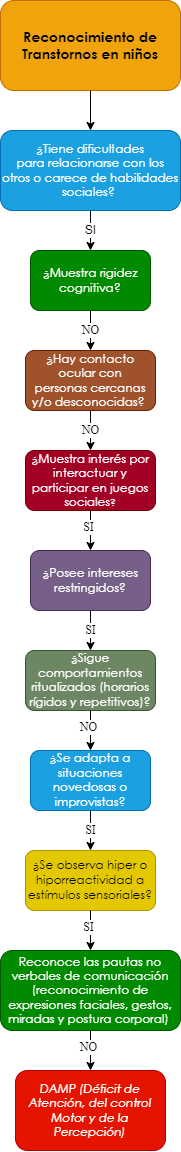

The diagram above was exported from draw.io. Its source (the exported page's mxGraphModel, read from the mxfile embedded in the PNG):
<mxGraphModel dx="659" dy="752" grid="1" gridSize="10" guides="1" tooltips="1" connect="1" arrows="1" fold="1" page="1" pageScale="1" pageWidth="10000" pageHeight="10000" math="0" shadow="0">
  <root>
    <mxCell id="0" />
    <mxCell id="1" parent="0" />
    <mxCell id="eSyxj0o0_MKRUbqtamEU-1" value="&lt;span style=&quot;font-family: &amp;quot;Century Gothic&amp;quot;, sans-serif;&quot;&gt;&lt;font style=&quot;font-size: 14px;&quot;&gt;&lt;b style=&quot;&quot;&gt;Reconocimiento de Transtornos en niños&lt;/b&gt;&lt;/font&gt;&lt;/span&gt;" style="rounded=1;whiteSpace=wrap;html=1;fillColor=#f0a30a;strokeColor=#BD7000;fontColor=#000000;gradientColor=none;glass=0;sketch=0;shadow=0;" parent="1" vertex="1">
      <mxGeometry x="2850" y="40" width="180" height="90" as="geometry" />
    </mxCell>
    <mxCell id="eSyxj0o0_MKRUbqtamEU-2" value="" style="endArrow=classic;html=1;exitX=0.5;exitY=1;exitDx=0;exitDy=0;entryX=0.5;entryY=0;entryDx=0;entryDy=0;" parent="1" source="eSyxj0o0_MKRUbqtamEU-1" target="eSyxj0o0_MKRUbqtamEU-4" edge="1">
      <mxGeometry width="50" height="50" relative="1" as="geometry">
        <mxPoint x="2880" y="270" as="sourcePoint" />
        <mxPoint x="2860" y="220" as="targetPoint" />
      </mxGeometry>
    </mxCell>
    <mxCell id="eSyxj0o0_MKRUbqtamEU-4" value="&lt;div style=&quot;&quot;&gt;&lt;div style=&quot;&quot;&gt;&lt;p style=&quot;&quot; class=&quot;MsoNormal&quot;&gt;&lt;span style=&quot;line-height: 107%; font-family: &amp;quot;Century Gothic&amp;quot;, sans-serif;&quot;&gt;¿Tiene dificultades&lt;br/&gt;para relacionarse con los otros o carece de habilidades sociales?&amp;nbsp;&lt;/span&gt;&lt;/p&gt;&lt;/div&gt;&lt;/div&gt;" style="rounded=1;whiteSpace=wrap;html=1;shadow=0;glass=0;sketch=0;align=center;fillColor=#1ba1e2;fontColor=#ffffff;strokeColor=#006EAF;" parent="1" vertex="1">
      <mxGeometry x="2850" y="170" width="180" height="80" as="geometry" />
    </mxCell>
    <mxCell id="eSyxj0o0_MKRUbqtamEU-10" value="SI" style="endArrow=classic;html=1;fontFamily=Helvetica;fontSize=12;fontColor=#000000;exitX=0.5;exitY=1;exitDx=0;exitDy=0;entryX=0.5;entryY=0;entryDx=0;entryDy=0;" parent="1" source="eSyxj0o0_MKRUbqtamEU-4" target="eSyxj0o0_MKRUbqtamEU-12" edge="1">
      <mxGeometry width="50" height="50" relative="1" as="geometry">
        <mxPoint x="2920" y="360" as="sourcePoint" />
        <mxPoint x="2860" y="350" as="targetPoint" />
      </mxGeometry>
    </mxCell>
    <mxCell id="eSyxj0o0_MKRUbqtamEU-12" value="&lt;p class=&quot;MsoNormal&quot;&gt;&lt;span style=&quot;line-height: 107%; font-family: &amp;quot;Century Gothic&amp;quot;, sans-serif;&quot;&gt;&lt;font style=&quot;font-size: 12px;&quot;&gt;¿Muestra rigidez&lt;br/&gt;cognitiva?&lt;/font&gt;&lt;span style=&quot;font-size: 12pt;&quot;&gt;&lt;/span&gt;&lt;/span&gt;&lt;/p&gt;" style="rounded=1;whiteSpace=wrap;html=1;shadow=0;glass=0;sketch=0;fontFamily=Helvetica;fontSize=12;fontColor=#ffffff;fillColor=#008a00;strokeColor=#005700;" parent="1" vertex="1">
      <mxGeometry x="2880" y="290" width="120" height="60" as="geometry" />
    </mxCell>
    <mxCell id="eSyxj0o0_MKRUbqtamEU-13" value="&lt;p class=&quot;MsoNormal&quot;&gt;&lt;span style=&quot;line-height: 107%; font-family: &amp;quot;Century Gothic&amp;quot;, sans-serif;&quot;&gt;&lt;font style=&quot;font-size: 12px;&quot;&gt;¿Hay contacto ocular con&lt;br/&gt;personas cercanas y/o desconocidas?&lt;/font&gt;&lt;/span&gt;&lt;span style=&quot;font-size:12.0pt;line-height:107%;font-family:&lt;br/&gt;&amp;quot;Century Gothic&amp;quot;,sans-serif;mso-bidi-font-family:Arial&quot;&gt;&amp;nbsp;&lt;/span&gt;&lt;/p&gt;" style="rounded=1;whiteSpace=wrap;html=1;shadow=0;glass=0;sketch=0;fontFamily=Helvetica;fontSize=12;fontColor=#ffffff;fillColor=#a0522d;strokeColor=#6D1F00;" parent="1" vertex="1">
      <mxGeometry x="2875" y="390" width="130" height="60" as="geometry" />
    </mxCell>
    <mxCell id="eSyxj0o0_MKRUbqtamEU-15" value="NO" style="endArrow=classic;html=1;fontFamily=Times New Roman;fontSize=12;fontColor=#000000;exitX=0.5;exitY=1;exitDx=0;exitDy=0;entryX=0.5;entryY=0;entryDx=0;entryDy=0;" parent="1" source="eSyxj0o0_MKRUbqtamEU-12" edge="1">
      <mxGeometry width="50" height="50" relative="1" as="geometry">
        <mxPoint x="3010" y="450" as="sourcePoint" />
        <mxPoint x="2940" y="390" as="targetPoint" />
      </mxGeometry>
    </mxCell>
    <mxCell id="eSyxj0o0_MKRUbqtamEU-153" value="&lt;span style=&quot;line-height: 107%; font-family: &amp;quot;Century Gothic&amp;quot;, sans-serif;&quot;&gt;&lt;font style=&quot;font-size: 12px;&quot;&gt;¿&lt;/font&gt;&lt;/span&gt;&lt;span style=&quot;line-height: 107%; font-family: &amp;quot;Century Gothic&amp;quot;, sans-serif;&quot;&gt;Muestra interés por&lt;br/&gt;interactuar y participar en juegos sociales&lt;font size=&quot;1&quot;&gt;?&lt;/font&gt;&lt;/span&gt;" style="rounded=1;whiteSpace=wrap;html=1;shadow=0;glass=0;sketch=0;fontFamily=Times New Roman;fontSize=12;fontColor=#ffffff;fillColor=#a20025;strokeColor=#6F0000;" parent="1" vertex="1">
      <mxGeometry x="2875" y="490" width="130" height="60" as="geometry" />
    </mxCell>
    <mxCell id="eSyxj0o0_MKRUbqtamEU-155" value="NO" style="endArrow=classic;html=1;fontFamily=Times New Roman;fontSize=12;fontColor=#000000;entryX=0.5;entryY=0;entryDx=0;entryDy=0;exitX=0.5;exitY=1;exitDx=0;exitDy=0;" parent="1" source="eSyxj0o0_MKRUbqtamEU-13" target="eSyxj0o0_MKRUbqtamEU-153" edge="1">
      <mxGeometry width="50" height="50" relative="1" as="geometry">
        <mxPoint x="2975" y="470" as="sourcePoint" />
        <mxPoint x="2890" y="740" as="targetPoint" />
      </mxGeometry>
    </mxCell>
    <mxCell id="eSyxj0o0_MKRUbqtamEU-156" value="&lt;p class=&quot;MsoNormal&quot;&gt;&lt;span style=&quot;line-height: 107%; font-family: &amp;quot;Century Gothic&amp;quot;, sans-serif;&quot;&gt;&lt;font style=&quot;font-size: 12px;&quot;&gt;¿Posee intereses&lt;br&gt;restringidos?&lt;/font&gt;&lt;span style=&quot;font-size: 12pt;&quot;&gt;&lt;/span&gt;&lt;/span&gt;&lt;/p&gt;" style="rounded=1;whiteSpace=wrap;html=1;shadow=0;glass=0;sketch=0;fontFamily=Times New Roman;fontSize=12;fontColor=#ffffff;fillColor=#76608a;strokeColor=#432D57;" parent="1" vertex="1">
      <mxGeometry x="2880" y="590" width="120" height="60" as="geometry" />
    </mxCell>
    <mxCell id="eSyxj0o0_MKRUbqtamEU-158" value="" style="endArrow=classic;html=1;fontFamily=Times New Roman;fontSize=12;fontColor=#000000;exitX=0.5;exitY=1;exitDx=0;exitDy=0;entryX=0.5;entryY=0;entryDx=0;entryDy=0;" parent="1" source="eSyxj0o0_MKRUbqtamEU-153" target="eSyxj0o0_MKRUbqtamEU-156" edge="1">
      <mxGeometry width="50" height="50" relative="1" as="geometry">
        <mxPoint x="2940" y="670" as="sourcePoint" />
        <mxPoint x="2990" y="620" as="targetPoint" />
      </mxGeometry>
    </mxCell>
    <mxCell id="eSyxj0o0_MKRUbqtamEU-159" value="SI" style="edgeLabel;html=1;align=center;verticalAlign=middle;resizable=0;points=[];fontSize=12;fontFamily=Times New Roman;fontColor=#000000;" parent="eSyxj0o0_MKRUbqtamEU-158" vertex="1" connectable="0">
      <mxGeometry x="-0.2062" y="-3" relative="1" as="geometry">
        <mxPoint as="offset" />
      </mxGeometry>
    </mxCell>
    <mxCell id="eSyxj0o0_MKRUbqtamEU-160" value="&lt;p class=&quot;MsoNormal&quot;&gt;&lt;span style=&quot;line-height: 107%; font-family: &amp;quot;Century Gothic&amp;quot;, sans-serif;&quot;&gt;&lt;font style=&quot;font-size: 12px;&quot;&gt;¿Sigue&lt;/font&gt;&lt;/span&gt;&lt;span&gt; &lt;/span&gt;&lt;span style=&quot;line-height: 107%; font-family: &amp;quot;Century Gothic&amp;quot;, sans-serif;&quot;&gt;&lt;font style=&quot;font-size: 12px;&quot;&gt;comportamientos&lt;br&gt;ritualizados (horarios rígidos y repetitivos)?&lt;/font&gt;&lt;span style=&quot;font-size: 12pt;&quot;&gt;&lt;/span&gt;&lt;/span&gt;&lt;/p&gt;" style="rounded=1;whiteSpace=wrap;html=1;shadow=0;glass=0;sketch=0;fontFamily=Times New Roman;fontSize=12;fontColor=#ffffff;fillColor=#6d8764;strokeColor=#3A5431;" parent="1" vertex="1">
      <mxGeometry x="2875" y="690" width="130" height="60" as="geometry" />
    </mxCell>
    <mxCell id="eSyxj0o0_MKRUbqtamEU-162" value="SI" style="endArrow=classic;html=1;fontFamily=Times New Roman;fontSize=12;fontColor=#000000;entryX=0.5;entryY=0;entryDx=0;entryDy=0;exitX=0.5;exitY=1;exitDx=0;exitDy=0;" parent="1" source="eSyxj0o0_MKRUbqtamEU-156" target="eSyxj0o0_MKRUbqtamEU-160" edge="1">
      <mxGeometry width="50" height="50" relative="1" as="geometry">
        <mxPoint x="2975" y="740" as="sourcePoint" />
        <mxPoint x="2890" y="1010" as="targetPoint" />
      </mxGeometry>
    </mxCell>
    <mxCell id="eSyxj0o0_MKRUbqtamEU-163" value="&lt;p class=&quot;MsoNormal&quot;&gt;&lt;span style=&quot;line-height: 107%; font-family: &amp;quot;Century Gothic&amp;quot;, sans-serif;&quot;&gt;&lt;font style=&quot;font-size: 12px;&quot;&gt;&lt;span style=&quot;background-color: initial;&quot;&gt;¿Se adapta a situaciones&lt;br&gt;novedosas o improvistas&lt;/span&gt;?&lt;/font&gt;&lt;span style=&quot;font-size: 12pt;&quot;&gt;&lt;/span&gt;&lt;/span&gt;&lt;/p&gt;" style="rounded=1;whiteSpace=wrap;html=1;shadow=0;glass=0;sketch=0;fontFamily=Times New Roman;fontSize=12;fontColor=#ffffff;fillColor=#1ba1e2;strokeColor=#006EAF;" parent="1" vertex="1">
      <mxGeometry x="2880" y="790" width="120" height="60" as="geometry" />
    </mxCell>
    <mxCell id="eSyxj0o0_MKRUbqtamEU-165" value="" style="endArrow=classic;html=1;fontFamily=Times New Roman;fontSize=12;fontColor=#000000;exitX=0.5;exitY=1;exitDx=0;exitDy=0;entryX=0.5;entryY=0;entryDx=0;entryDy=0;" parent="1" source="eSyxj0o0_MKRUbqtamEU-160" target="eSyxj0o0_MKRUbqtamEU-163" edge="1">
      <mxGeometry width="50" height="50" relative="1" as="geometry">
        <mxPoint x="2880" y="880" as="sourcePoint" />
        <mxPoint x="2985" y="890" as="targetPoint" />
      </mxGeometry>
    </mxCell>
    <mxCell id="eSyxj0o0_MKRUbqtamEU-166" value="NO" style="edgeLabel;html=1;align=center;verticalAlign=middle;resizable=0;points=[];fontSize=12;fontFamily=Times New Roman;fontColor=#000000;" parent="eSyxj0o0_MKRUbqtamEU-165" vertex="1" connectable="0">
      <mxGeometry x="-0.2062" y="-3" relative="1" as="geometry">
        <mxPoint as="offset" />
      </mxGeometry>
    </mxCell>
    <mxCell id="eSyxj0o0_MKRUbqtamEU-167" value="&lt;p class=&quot;MsoNormal&quot;&gt;&lt;span style=&quot;line-height: 107%; font-family: &amp;quot;Century Gothic&amp;quot;, sans-serif;&quot;&gt;&lt;font style=&quot;font-size: 12px;&quot;&gt;&lt;span style=&quot;background-color: initial;&quot;&gt;¿Se observa hiper o&lt;br/&gt;hiporreactividad a estímulos sensoriales?&lt;/span&gt;&lt;/font&gt;&lt;span style=&quot;font-size: 12pt;&quot;&gt;&lt;/span&gt;&lt;/span&gt;&lt;/p&gt;" style="rounded=1;whiteSpace=wrap;html=1;shadow=0;glass=0;sketch=0;fontFamily=Times New Roman;fontSize=12;fontColor=#000000;fillColor=#e3c800;strokeColor=#B09500;" parent="1" vertex="1">
      <mxGeometry x="2875" y="890" width="130" height="60" as="geometry" />
    </mxCell>
    <mxCell id="eSyxj0o0_MKRUbqtamEU-169" value="SI" style="endArrow=classic;html=1;fontFamily=Times New Roman;fontSize=12;fontColor=#000000;entryX=0.5;entryY=0;entryDx=0;entryDy=0;exitX=0.5;exitY=1;exitDx=0;exitDy=0;" parent="1" source="eSyxj0o0_MKRUbqtamEU-163" target="eSyxj0o0_MKRUbqtamEU-167" edge="1">
      <mxGeometry width="50" height="50" relative="1" as="geometry">
        <mxPoint x="2975" y="1010" as="sourcePoint" />
        <mxPoint x="2890" y="1280" as="targetPoint" />
      </mxGeometry>
    </mxCell>
    <mxCell id="eSyxj0o0_MKRUbqtamEU-171" value="" style="endArrow=classic;html=1;fontFamily=Times New Roman;fontSize=12;fontColor=#000000;exitX=0.5;exitY=1;exitDx=0;exitDy=0;entryX=0.5;entryY=0;entryDx=0;entryDy=0;" parent="1" source="eSyxj0o0_MKRUbqtamEU-167" target="eSyxj0o0_MKRUbqtamEU-173" edge="1">
      <mxGeometry width="50" height="50" relative="1" as="geometry">
        <mxPoint x="2880" y="1150" as="sourcePoint" />
        <mxPoint x="2975" y="1220" as="targetPoint" />
      </mxGeometry>
    </mxCell>
    <mxCell id="eSyxj0o0_MKRUbqtamEU-172" value="SI" style="edgeLabel;html=1;align=center;verticalAlign=middle;resizable=0;points=[];fontSize=12;fontFamily=Times New Roman;fontColor=#000000;" parent="eSyxj0o0_MKRUbqtamEU-171" vertex="1" connectable="0">
      <mxGeometry x="-0.2062" y="-3" relative="1" as="geometry">
        <mxPoint as="offset" />
      </mxGeometry>
    </mxCell>
    <mxCell id="eSyxj0o0_MKRUbqtamEU-173" value="&lt;p class=&quot;MsoNormal&quot;&gt;&lt;span style=&quot;line-height: 107%; font-family: &amp;quot;Century Gothic&amp;quot;, sans-serif;&quot;&gt;Reconoce las pautas no&lt;br/&gt;verbales de comunicación (reconocimiento de expresiones faciales, gestos,&lt;br/&gt;miradas y postura corporal)&amp;nbsp;&lt;/span&gt;&lt;/p&gt;" style="rounded=1;whiteSpace=wrap;html=1;shadow=0;glass=0;sketch=0;fontFamily=Times New Roman;fontSize=12;fontColor=#ffffff;fillColor=#008a00;strokeColor=#005700;" parent="1" vertex="1">
      <mxGeometry x="2850" y="990" width="180" height="80" as="geometry" />
    </mxCell>
    <mxCell id="eSyxj0o0_MKRUbqtamEU-175" value="" style="endArrow=classic;html=1;fontFamily=Times New Roman;fontSize=12;fontColor=#000000;exitX=0.5;exitY=1;exitDx=0;exitDy=0;entryX=0.5;entryY=0;entryDx=0;entryDy=0;" parent="1" source="eSyxj0o0_MKRUbqtamEU-173" target="eSyxj0o0_MKRUbqtamEU-177" edge="1">
      <mxGeometry width="50" height="50" relative="1" as="geometry">
        <mxPoint x="2950" y="960" as="sourcePoint" />
        <mxPoint x="2940" y="1100" as="targetPoint" />
      </mxGeometry>
    </mxCell>
    <mxCell id="eSyxj0o0_MKRUbqtamEU-176" value="NO" style="edgeLabel;html=1;align=center;verticalAlign=middle;resizable=0;points=[];fontSize=12;fontFamily=Times New Roman;fontColor=#000000;" parent="eSyxj0o0_MKRUbqtamEU-175" vertex="1" connectable="0">
      <mxGeometry x="-0.2062" y="-3" relative="1" as="geometry">
        <mxPoint as="offset" />
      </mxGeometry>
    </mxCell>
    <mxCell id="eSyxj0o0_MKRUbqtamEU-177" value="&lt;p class=&quot;MsoNormal&quot;&gt;&lt;i style=&quot;font-family: &amp;quot;Century Gothic&amp;quot;, sans-serif;&quot;&gt;DAMP (Déficit de&lt;br&gt;Atención, del control Motor y de la Percepción)&lt;/i&gt;&lt;br&gt;&lt;/p&gt;" style="rounded=1;whiteSpace=wrap;html=1;shadow=0;glass=0;sketch=0;fontFamily=Times New Roman;fontSize=12;fontColor=#ffffff;fillColor=#e51400;strokeColor=#B20000;" parent="1" vertex="1">
      <mxGeometry x="2865" y="1110" width="150" height="80" as="geometry" />
    </mxCell>
  </root>
</mxGraphModel>